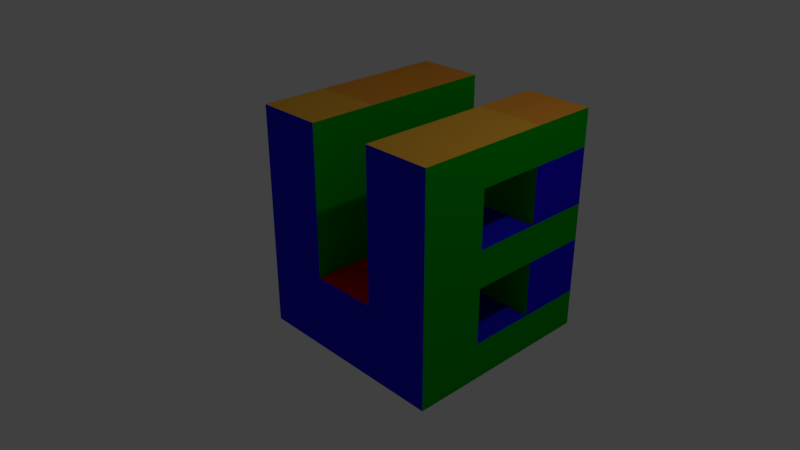 # Source: logo.blend  (saved by Blender 2.78.0; exported with 4.5.12 LTS)
import bpy
from mathutils import Matrix  # noqa: F401  (used for matrix-valued properties, if any)

bpy.ops.wm.read_factory_settings(use_empty=True)
scene = bpy.context.scene
scene.name = 'Scene'

# ---- collections
col_collection_1 = bpy.data.collections.new('Collection 1'); scene.collection.children.link(col_collection_1)

# ---- materials (node trees are filled in below, after node groups)
mat_green = bpy.data.materials.new('Green')
mat_green.alpha_threshold = 0.0
mat_green.use_transparent_shadow = False
mat_green.diffuse_color = (0.0, 0.3672, 0.003046, 1.0)
mat_green.roughness = 0.5
mat_green.line_color = (0.0, 0.0, 0.0, 1.0)
mat_red = bpy.data.materials.new('Red')
mat_red.alpha_threshold = 0.0
mat_red.use_transparent_shadow = False
mat_red.diffuse_color = (0.8, 0.007689, 0.01312, 1.0)
mat_red.roughness = 0.5
mat_blue = bpy.data.materials.new('Blue')
mat_blue.alpha_threshold = 0.0
mat_blue.use_transparent_shadow = False
mat_blue.diffuse_color = (0.01444, 0.0, 0.8, 1.0)
mat_blue.roughness = 0.5
mat_orange_001 = bpy.data.materials.new('Orange.001')
mat_orange_001.alpha_threshold = 0.0
mat_orange_001.use_transparent_shadow = False
mat_orange_001.diffuse_color = (0.8, 0.3068, 0.03283, 1.0)
mat_orange_001.roughness = 0.5
mat_blue_001 = bpy.data.materials.new('Blue.001')
mat_blue_001.alpha_threshold = 0.0
mat_blue_001.use_transparent_shadow = False
mat_blue_001.diffuse_color = (0.01266, 0.009299, 0.8, 1.0)
mat_blue_001.roughness = 0.5
mat_red_001 = bpy.data.materials.new('Red.001')
mat_red_001.alpha_threshold = 0.0
mat_red_001.use_transparent_shadow = False
mat_red_001.diffuse_color = (0.8, 0.000807, 0.0, 1.0)
mat_red_001.roughness = 0.5
mat_orange = bpy.data.materials.new('Orange')
mat_orange.alpha_threshold = 0.0
mat_orange.use_transparent_shadow = False
mat_orange.diffuse_color = (0.8, 0.4054, 0.03945, 1.0)
mat_orange.roughness = 0.5

# ---- material node trees

# ---- world
world_world = bpy.data.worlds.new('World'); scene.world = world_world
world_world.color = (0.05088, 0.05088, 0.05088)
world_world.use_sun_shadow = False
world_world.sun_shadow_jitter_overblur = 0.0
world_world.cycles.sampling_method = 'MANUAL'

# ---- cameras
cam_camera = bpy.data.cameras.new('Camera')
cam_camera.clip_end = 100.0
cam_camera.lens = 35.0
cam_camera.sensor_width = 32.0
cam_camera.sensor_height = 18.0
cam_camera.ortho_scale = 7.314
cam_camera.dof.focus_distance = 0.0
cam_camera.dof.aperture_fstop = 128.0

# ---- lights
light_lamp = bpy.data.lights.new('Lamp', 'POINT')
light_lamp.transmission_factor = 0.0
light_lamp.cutoff_distance = 30.0
light_lamp.energy = 100.0
light_lamp.shadow_buffer_clip_start = 1.001
light_lamp.shadow_soft_size = 0.1
light_lamp.shadow_maximum_resolution = 0.006
light_lamp.use_absolute_resolution = True

# ---- meshes
me_cube_001 = bpy.data.meshes.new('Cube.001')
me_cube_001.from_pydata([(0.0, -5.96e-08, -1.0), (0.0, -1.0, -1.0), (-1.0, -1.0, -1.0), (-1.0, 3.576e-07, -1.0), (4.768e-07, -5.364e-07, 1.0), (-6.557e-07, -1.0, 1.0), (-1.0, -1.0, 0.75), (-1.0, 0.0, 0.75), (2.384e-07, -2.98e-07, 0.0), (-3.278e-07, -1.0, 0.0), (-1.0, -1.0, 0.25), (-1.0, 1.788e-07, 0.25), (1.0, -3.427e-07, -1.0), (1.0, -1.0, -1.0), (1.0, -5.811e-07, 4.47e-08), (1.0, -1.0, 4.47e-08), (2.0, -6.407e-07, -1.0), (2.0, -1.0, -1.0), (2.0, -8.792e-07, 1.043e-07), (2.0, -1.0, 1.043e-07), (1.0, -5.811e-07, 1.0), (1.0, -1.0, 1.0), (2.0, -8.792e-07, 1.0), (2.0, -1.0, 1.0), (1.0, -5.811e-07, 2.0), (1.0, -1.0, 2.0), (2.0, -8.792e-07, 2.0), (2.0, -1.0, 2.0), (4.768e-07, -5.364e-07, 2.0), (-6.557e-07, -1.0, 2.0), (-1.0, 0.0, 2.0), (-1.0, -1.0, 2.0), (1.192e-07, -1.788e-07, -0.5), (-1.639e-07, -1.0, -0.5), (-1.0, -1.0, -0.5), (-1.0, 2.682e-07, -0.5), (1.0, -4.619e-07, -0.5), (1.0, -1.0, -0.5), (2.0, -7.6e-07, -0.5), (2.0, -1.0, -0.5), (2.0, -1.0, 1.5), (1.0, -1.0, 1.5), (1.0, -5.811e-07, 1.5), (2.0, -8.792e-07, 1.5), (-6.557e-07, -1.0, 1.5), (-1.0, -1.0, 1.5), (4.768e-07, -5.364e-07, 1.5), (-1.0, 0.0, 1.5), (1.0, -1.0, 0.5), (1.0, -5.811e-07, 0.5), (2.0, -1.0, 0.5), (2.0, -8.792e-07, 0.5), (1.0, -5.811e-07, 0.25), (2.0, -8.792e-07, 0.25), (1.0, -1.0, 0.25), (2.0, -1.0, 0.25), (1.0, -1.0, 0.75), (2.0, -1.0, 0.75), (1.0, -5.811e-07, 0.75), (2.0, -8.792e-07, 0.75), (2.0, 1.0, 2.0), (1.0, 1.0, 2.0), (1.0, 1.0, 1.5), (2.0, 1.0, 1.5), (1.0, 1.0, 0.75), (1.0, 1.0, 0.5), (2.0, 1.0, 0.75), (2.0, 1.0, 0.5), (1.0, 1.0, 0.25), (2.0, 1.0, 0.25), (2.0, 1.0, -1.0), (1.0, 1.0, -1.0), (1.0, 1.0, -0.5), (2.0, 1.0, -0.5)], [], [(0, 1, 2, 3), (45, 44, 29, 31), (8, 4, 5, 9), (9, 5, 6, 10), (10, 6, 7, 11), (32, 0, 3, 35), (4, 8, 11, 7), (34, 10, 11, 35), (33, 9, 10, 34), (32, 8, 14, 36), (58, 56, 21, 20), (8, 9, 15, 14), (33, 1, 13, 37), (1, 0, 12, 13), (38, 18, 19, 39), (36, 14, 18, 38), (37, 13, 17, 39), (13, 12, 16, 17), (41, 40, 27, 25), (56, 57, 23, 21), (59, 58, 20, 22), (57, 59, 22, 23), (24, 25, 27, 26), (42, 41, 25, 24), (24, 26, 60, 61), (40, 43, 26, 27), (28, 30, 31, 29), (44, 46, 28, 29), (47, 45, 31, 30), (46, 47, 30, 28), (15, 37, 39, 19), (36, 38, 73, 72), (16, 38, 39, 17), (9, 33, 37, 15), (0, 32, 36, 12), (1, 33, 34, 2), (2, 34, 35, 3), (8, 32, 35, 11), (23, 22, 43, 40), (22, 20, 42, 43), (20, 21, 41, 42), (21, 23, 40, 41), (4, 7, 47, 46), (7, 6, 45, 47), (5, 4, 46, 44), (6, 5, 44, 45), (55, 53, 51, 50), (58, 59, 66, 64), (54, 55, 50, 48), (52, 54, 48, 49), (14, 15, 54, 52), (15, 19, 55, 54), (18, 14, 52, 53), (19, 18, 53, 55), (50, 51, 59, 57), (49, 58, 64, 65), (48, 50, 57, 56), (49, 48, 56, 58), (63, 62, 61, 60), (42, 24, 61, 62), (43, 42, 62, 63), (26, 43, 63, 60), (69, 68, 65, 67), (67, 65, 64, 66), (52, 49, 65, 68), (51, 53, 69, 67), (53, 52, 68, 69), (59, 51, 67, 66), (71, 72, 73, 70), (16, 12, 71, 70), (38, 16, 70, 73), (12, 36, 72, 71)])
me_cube_001.polygons.foreach_set('material_index', [0, 2, 0, 2, 0, 0, 0, 2, 2, 0, 0, 1, 2, 0, 0, 0, 2, 0, 2, 2, 0, 0, 3, 0, 3, 0, 3, 0, 0, 0, 2, 1, 0, 2, 0, 2, 0, 0, 0, 0, 0, 2, 0, 2, 0, 2, 0, 1, 2, 0, 0, 2, 0, 0, 0, 0, 2, 0, 0, 0, 0, 0, 0, 0, 0, 0, 0, 0, 0, 0, 0, 0])
me_cube_001.materials.append(mat_green)
me_cube_001.materials.append(mat_red)
me_cube_001.materials.append(mat_blue)
me_cube_001.materials.append(mat_orange_001)
me_cube_001.use_remesh_preserve_volume = False
me_cube_001.use_remesh_preserve_attributes = False
me_cube_001.use_mirror_vertex_groups = False
me_cube_001.update()
me_cube = bpy.data.meshes.new('Cube')
me_cube.from_pydata([(0.0, -5.96e-08, -1.0), (0.0, -1.0, -1.0), (-1.0, -1.0, -1.0), (-1.0, 3.576e-07, -1.0), (4.768e-07, -5.364e-07, 1.0), (-6.557e-07, -1.0, 1.0), (-1.0, -1.0, 0.75), (-1.0, 0.0, 0.75), (2.384e-07, -2.98e-07, 0.0), (-3.278e-07, -1.0, 0.0), (-1.0, -1.0, 0.25), (-1.0, 1.788e-07, 0.25), (1.0, -3.427e-07, -1.0), (1.0, -1.0, -1.0), (1.0, -5.811e-07, 4.47e-08), (1.0, -1.0, 4.47e-08), (2.0, -6.407e-07, -1.0), (2.0, -1.0, -1.0), (2.0, -8.792e-07, 1.043e-07), (2.0, -1.0, 1.043e-07), (1.0, -5.811e-07, 1.0), (1.0, -1.0, 1.0), (2.0, -8.792e-07, 1.0), (2.0, -1.0, 1.0), (1.0, -5.811e-07, 2.0), (1.0, -1.0, 2.0), (2.0, -8.792e-07, 2.0), (2.0, -1.0, 2.0), (4.768e-07, -5.364e-07, 2.0), (-6.557e-07, -1.0, 2.0), (-1.0, 0.0, 2.0), (-1.0, -1.0, 2.0), (1.192e-07, -1.788e-07, -0.5), (-1.639e-07, -1.0, -0.5), (-1.0, -1.0, -0.5), (-1.0, 2.682e-07, -0.5), (1.0, -4.619e-07, -0.5), (1.0, -1.0, -0.5), (2.0, -7.6e-07, -0.5), (2.0, -1.0, -0.5), (2.0, -1.0, 1.5), (1.0, -1.0, 1.5), (1.0, -5.811e-07, 1.5), (2.0, -8.792e-07, 1.5), (-6.557e-07, -1.0, 1.5), (-1.0, -1.0, 1.5), (4.768e-07, -5.364e-07, 1.5), (-1.0, 0.0, 1.5), (1.0, -1.0, 0.5), (1.0, -5.811e-07, 0.5), (2.0, -1.0, 0.5), (2.0, -8.792e-07, 0.5), (1.0, -5.811e-07, 0.25), (2.0, -8.792e-07, 0.25), (1.0, -1.0, 0.25), (2.0, -1.0, 0.25), (1.0, -1.0, 0.75), (2.0, -1.0, 0.75), (1.0, -5.811e-07, 0.75), (2.0, -8.792e-07, 0.75), (2.0, 1.0, 2.0), (1.0, 1.0, 2.0), (1.0, 1.0, 1.5), (2.0, 1.0, 1.5), (1.0, 1.0, 0.75), (1.0, 1.0, 0.5), (2.0, 1.0, 0.75), (2.0, 1.0, 0.5), (1.0, 1.0, 0.25), (2.0, 1.0, 0.25), (2.0, 1.0, -1.0), (1.0, 1.0, -1.0), (1.0, 1.0, -0.5), (2.0, 1.0, -0.5)], [], [(0, 1, 2, 3), (45, 44, 29, 31), (8, 4, 5, 9), (9, 5, 6, 10), (10, 6, 7, 11), (32, 0, 3, 35), (4, 8, 11, 7), (34, 10, 11, 35), (33, 9, 10, 34), (32, 8, 14, 36), (58, 56, 21, 20), (8, 9, 15, 14), (33, 1, 13, 37), (1, 0, 12, 13), (38, 18, 19, 39), (36, 14, 18, 38), (37, 13, 17, 39), (13, 12, 16, 17), (41, 40, 27, 25), (56, 57, 23, 21), (59, 58, 20, 22), (57, 59, 22, 23), (24, 25, 27, 26), (42, 41, 25, 24), (24, 26, 60, 61), (40, 43, 26, 27), (28, 30, 31, 29), (44, 46, 28, 29), (47, 45, 31, 30), (46, 47, 30, 28), (15, 37, 39, 19), (36, 38, 73, 72), (16, 38, 39, 17), (9, 33, 37, 15), (0, 32, 36, 12), (1, 33, 34, 2), (2, 34, 35, 3), (8, 32, 35, 11), (23, 22, 43, 40), (22, 20, 42, 43), (20, 21, 41, 42), (21, 23, 40, 41), (4, 7, 47, 46), (7, 6, 45, 47), (5, 4, 46, 44), (6, 5, 44, 45), (55, 53, 51, 50), (58, 59, 66, 64), (54, 55, 50, 48), (52, 54, 48, 49), (14, 15, 54, 52), (15, 19, 55, 54), (18, 14, 52, 53), (19, 18, 53, 55), (50, 51, 59, 57), (49, 58, 64, 65), (48, 50, 57, 56), (49, 48, 56, 58), (63, 62, 61, 60), (42, 24, 61, 62), (43, 42, 62, 63), (26, 43, 63, 60), (69, 68, 65, 67), (67, 65, 64, 66), (52, 49, 65, 68), (51, 53, 69, 67), (53, 52, 68, 69), (59, 51, 67, 66), (71, 72, 73, 70), (16, 12, 71, 70), (38, 16, 70, 73), (12, 36, 72, 71)])
me_cube.polygons.foreach_set('material_index', [0, 1, 0, 1, 0, 0, 0, 1, 1, 0, 0, 2, 1, 0, 0, 0, 1, 0, 1, 1, 0, 0, 3, 0, 3, 0, 3, 0, 0, 0, 1, 1, 0, 1, 0, 1, 0, 0, 0, 0, 0, 1, 0, 1, 0, 1, 0, 1, 1, 0, 0, 1, 0, 0, 0, 0, 1, 0, 0, 0, 0, 0, 0, 0, 0, 0, 0, 0, 0, 0, 0, 0])
me_cube.materials.append(mat_green)
me_cube.materials.append(mat_blue_001)
me_cube.materials.append(mat_red_001)
me_cube.materials.append(mat_orange)
me_cube.use_remesh_preserve_volume = False
me_cube.use_remesh_preserve_attributes = False
me_cube.use_mirror_vertex_groups = False
me_cube.update()

# ---- objects
ob_cube_001 = bpy.data.objects.new('Cube.001', me_cube_001)
ob_cube = bpy.data.objects.new('Cube', me_cube)
ob_lamp = bpy.data.objects.new('Lamp', light_lamp)
ob_camera = bpy.data.objects.new('Camera', cam_camera)

# ---- transforms, parenting, visibility, modifiers, constraints
ob_cube_001.location = (0.95, 0.9498, 0.0)
ob_cube_001.rotation_euler = (0.0, -0.0, -3.142)
ob_cube_001.scale = (0.9, 0.9, 1.0)
ob_cube_001.lock_rotations_4d = False
ob_cube_001.empty_display_type = 'ARROWS'
ob_cube_001.lineart.crease_threshold = 0.0
ob_cube.location = (0.05, 0.04999, 0.0)
ob_cube.scale = (0.9, 0.9, 1.0)
ob_cube.lock_rotations_4d = False
ob_cube.empty_display_type = 'ARROWS'
ob_cube.lineart.crease_threshold = 0.0
ob_lamp.location = (4.076, 1.005, 5.904)
ob_lamp.rotation_euler = (0.6503, 0.05522, 1.866)
ob_lamp.lock_rotations_4d = False
ob_lamp.empty_display_type = 'ARROWS'
ob_lamp.color = (0.0, 0.0, 0.0, 0.0)
ob_lamp.lineart.crease_threshold = 0.0
ob_camera.location = (7.481, -6.508, 5.344)
ob_camera.rotation_euler = (1.109, 0.0, 0.8149)
ob_camera.lock_rotations_4d = False
ob_camera.empty_display_type = 'ARROWS'
ob_camera.color = (0.0, 0.0, 0.0, 0.0)
ob_camera.display_type = 'WIRE'
ob_camera.lineart.crease_threshold = 0.0

# ---- collection membership
col_collection_1.objects.link(ob_cube_001)
col_collection_1.objects.link(ob_cube)
col_collection_1.objects.link(ob_lamp)
col_collection_1.objects.link(ob_camera)

# ---- scene / render settings (as saved in the file)
scene.camera = ob_camera
scene.frame_start = 1; scene.frame_end = 250; scene.frame_set(1)
scene.render.engine = 'BLENDER_EEVEE_NEXT'
scene.render.resolution_percentage = 50
scene.render.dither_intensity = 0.0
scene.cycles.use_denoising = False
scene.cycles.samples = 128
scene.cycles.sampling_pattern = 'TABULATED_SOBOL'
scene.cycles.light_sampling_threshold = 0.0
scene.cycles.use_adaptive_sampling = False
scene.cycles.use_light_tree = False
scene.cycles.blur_glossy = 0.0
scene.cycles.sample_clamp_indirect = 0.0
scene.view_settings.view_transform = 'Standard'
bpy.context.view_layer.update()
